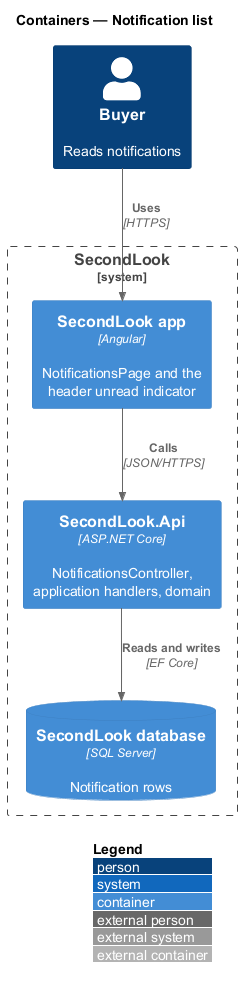

The diagram above was rendered by PlantUML. Its source (embedded in the PNG):
@startuml
!include <C4/C4_Container>
LAYOUT_WITH_LEGEND()
title Containers — Notification list

Person(buyer, "Buyer", "Reads notifications")
System_Boundary(secondlook, "SecondLook") {
  Container(spa, "SecondLook app", "Angular", "NotificationsPage and the header unread indicator")
  Container(api, "SecondLook.Api", "ASP.NET Core", "NotificationsController, application handlers, domain")
  ContainerDb(db, "SecondLook database", "SQL Server", "Notification rows")
}
Rel(buyer, spa, "Uses", "HTTPS")
Rel(spa, api, "Calls", "JSON/HTTPS")
Rel(api, db, "Reads and writes", "EF Core")
@enduml